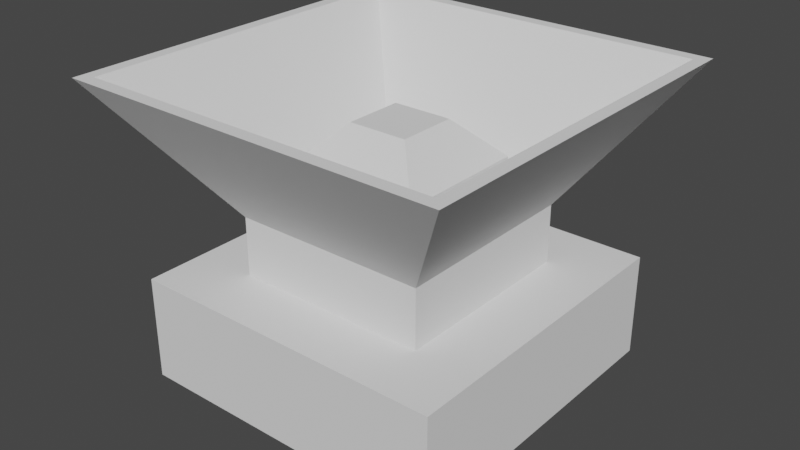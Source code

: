 # Source: horn.blend  (saved by Blender 2.92.15; exported with 4.5.12 LTS)
import bpy
from mathutils import Matrix  # noqa: F401  (used for matrix-valued properties, if any)

bpy.ops.wm.read_factory_settings(use_empty=True)
scene = bpy.context.scene
scene.name = 'Scene'

# ---- world
world_world = bpy.data.worlds.new('World'); scene.world = world_world
world_world.use_nodes = True; world_world.node_tree.nodes.clear()
_N = world_world.node_tree.nodes; _L = world_world.node_tree.links
n0 = _N.new('ShaderNodeOutputWorld'); n0.name = 'World Output'; n0.location = (300, 300)
n1 = _N.new('ShaderNodeBackground'); n1.name = 'Background'; n1.location = (10, 300)
n1.inputs[0].default_value = (0.05088, 0.05088, 0.05088, 1.0)
_L.new(n1.outputs[0], n0.inputs[0])
n0.is_active_output = True
world_world.color = (0.05088, 0.05088, 0.05088)
world_world.use_sun_shadow = False
world_world.sun_shadow_jitter_overblur = 0.0

# ---- meshes
me_cube_001 = bpy.data.meshes.new('Cube.001')
me_cube_001.from_pydata([(-1.0, -1.0, -1.0), (-0.6092, -0.6092, -0.3498), (-1.0, 1.0, -1.0), (-0.6092, 0.6092, -0.3498), (1.0, -1.0, -1.0), (0.6092, -0.6092, -0.3498), (1.0, 1.0, -1.0), (0.6092, 0.6092, -0.3498), (-1.0, -1.0, -0.3498), (-1.0, 1.0, -0.3498), (1.0, 1.0, -0.3498), (1.0, -1.0, -0.3498), (-0.6092, -0.6092, 0.01809), (-0.6092, 0.6092, 0.01809), (0.6092, 0.6092, 0.01809), (0.6092, -0.6092, 0.01809), (-0.4241, -0.4241, 0.08415), (-0.4241, 0.4241, 0.08415), (0.4241, 0.4241, 0.08415), (0.4241, -0.4241, 0.08415), (-1.199, -1.199, 0.8593), (-1.199, 1.199, 0.8593), (1.199, 1.199, 0.8593), (1.199, -1.199, 0.8593), (-1.12, -1.12, 0.8593), (-1.12, 1.12, 0.8593), (1.12, 1.12, 0.8593), (1.12, -1.12, 0.8593), (-0.5643, -0.5643, 0.08415), (-0.5643, 0.5643, 0.08415), (0.5643, 0.5643, 0.08415), (0.5643, -0.5643, 0.08415), (-0.4241, -0.4241, 0.3285), (-0.1892, -0.1892, 0.5633), (-0.1892, 0.1892, 0.5633), (-0.4241, 0.4241, 0.3285), (0.1892, 0.1892, 0.5633), (0.4241, 0.4241, 0.3285), (0.1892, -0.1892, 0.5633), (0.4241, -0.4241, 0.3285)], [], [(0, 8, 9, 2), (2, 9, 10, 6), (6, 10, 11, 4), (4, 11, 8, 0), (2, 6, 4, 0), (1, 5, 15, 12), (1, 3, 9, 8), (3, 7, 10, 9), (7, 5, 11, 10), (5, 1, 8, 11), (14, 13, 21, 22), (7, 3, 13, 14), (5, 7, 14, 15), (3, 1, 12, 13), (15, 14, 22, 23), (13, 12, 20, 21), (12, 15, 23, 20), (24, 25, 21, 20), (25, 26, 22, 21), (26, 27, 23, 22), (27, 24, 20, 23), (28, 29, 25, 24), (29, 30, 26, 25), (30, 31, 27, 26), (31, 28, 24, 27), (16, 17, 29, 28), (17, 18, 30, 29), (18, 19, 31, 30), (19, 16, 28, 31), (16, 19, 39, 32), (36, 34, 33, 38), (18, 17, 35, 37), (19, 18, 37, 39), (33, 34, 35, 32), (34, 36, 37, 35), (36, 38, 39, 37), (38, 33, 32, 39), (17, 16, 32, 35)])
_uv = me_cube_001.uv_layers.new(name='CarteUV')
_uv.uv.foreach_set('vector', [0.375, 0.0, 0.625, 0.0, 0.625, 0.25, 0.375, 0.25, 0.375, 0.25, 0.625, 0.25, 0.625, 0.5, 0.375, 0.5, 0.375, 0.5, 0.625, 0.5, 0.625, 0.75, 0.375, 0.75, 0.375, 0.75, 0.625, 0.75, 0.625, 1.0, 0.375, 1.0, 0.125, 0.5, 0.375, 0.5, 0.375, 0.75, 0.125, 0.75, 0.8261, 0.7011, 0.6739, 0.7011, 0.6739, 0.7011, 0.8261, 0.7011, 0.8261, 0.7011, 0.8261, 0.5489, 0.875, 0.5, 0.875, 0.75, 0.8261, 0.5489, 0.6739, 0.5489, 0.625, 0.5, 0.875, 0.5, 0.6739, 0.5489, 0.6739, 0.7011, 0.625, 0.75, 0.625, 0.5, 0.6739, 0.7011, 0.8261, 0.7011, 0.875, 0.75, 0.625, 0.75, 0.6739, 0.5489, 0.8261, 0.5489, 0.8261, 0.5489, 0.6739, 0.5489, 0.6739, 0.5489, 0.8261, 0.5489, 0.8261, 0.5489, 0.6739, 0.5489, 0.6739, 0.7011, 0.6739, 0.5489, 0.6739, 0.5489, 0.6739, 0.7011, 0.8261, 0.5489, 0.8261, 0.7011, 0.8261, 0.7011, 0.8261, 0.5489, 0.6739, 0.7011, 0.6739, 0.5489, 0.6739, 0.5489, 0.6739, 0.7011, 0.8261, 0.5489, 0.8261, 0.7011, 0.8261, 0.7011, 0.8261, 0.5489, 0.8261, 0.7011, 0.6739, 0.7011, 0.6739, 0.7011, 0.8261, 0.7011, 0.8211, 0.6961, 0.8211, 0.5539, 0.8261, 0.5489, 0.8261, 0.7011, 0.8211, 0.5539, 0.6789, 0.5539, 0.6739, 0.5489, 0.8261, 0.5489, 0.6789, 0.5539, 0.6789, 0.6961, 0.6739, 0.7011, 0.6739, 0.5489, 0.6789, 0.6961, 0.8211, 0.6961, 0.8261, 0.7011, 0.6739, 0.7011, 0.7858, 0.6608, 0.7858, 0.5892, 0.8211, 0.5539, 0.8211, 0.6961, 0.7858, 0.5892, 0.7142, 0.5892, 0.6789, 0.5539, 0.8211, 0.5539, 0.7142, 0.5892, 0.7142, 0.6608, 0.6789, 0.6961, 0.6789, 0.5539, 0.7142, 0.6608, 0.7858, 0.6608, 0.8211, 0.6961, 0.6789, 0.6961, 0.7769, 0.6519, 0.7769, 0.5981, 0.7858, 0.5892, 0.7858, 0.6608, 0.7769, 0.5981, 0.7231, 0.5981, 0.7142, 0.5892, 0.7858, 0.5892, 0.7231, 0.5981, 0.7231, 0.6519, 0.7142, 0.6608, 0.7142, 0.5892, 0.7231, 0.6519, 0.7769, 0.6519, 0.7858, 0.6608, 0.7142, 0.6608, 0.7769, 0.6519, 0.7231, 0.6519, 0.7231, 0.6519, 0.7769, 0.6519, 0.738, 0.613, 0.762, 0.613, 0.762, 0.637, 0.738, 0.637, 0.7231, 0.5981, 0.7769, 0.5981, 0.7769, 0.5981, 0.7231, 0.5981, 0.7231, 0.6519, 0.7231, 0.5981, 0.7231, 0.5981, 0.7231, 0.6519, 0.762, 0.637, 0.762, 0.613, 0.7769, 0.5981, 0.7769, 0.6519, 0.762, 0.613, 0.738, 0.613, 0.7231, 0.5981, 0.7769, 0.5981, 0.738, 0.613, 0.738, 0.637, 0.7231, 0.6519, 0.7231, 0.5981, 0.738, 0.637, 0.762, 0.637, 0.7769, 0.6519, 0.7231, 0.6519, 0.7769, 0.5981, 0.7769, 0.6519, 0.7769, 0.6519, 0.7769, 0.5981])
me_cube_001.use_remesh_fix_poles = True
me_cube_001.use_remesh_preserve_attributes = False
me_cube_001.use_mirror_vertex_groups = False
me_cube_001.update()

# ---- objects
ob_horn = bpy.data.objects.new('Horn', me_cube_001)

# ---- transforms, parenting, visibility, modifiers, constraints
ob_horn.location = (0.0, 0.0, 0.5)
ob_horn.scale = (0.5, 0.5, 0.5)
ob_horn.lineart.crease_threshold = 0.0

# ---- collection membership
scene.collection.objects.link(ob_horn)

# ---- scene / render settings (as saved in the file)
scene.frame_start = 1; scene.frame_end = 250; scene.frame_set(1)
scene.render.engine = 'BLENDER_EEVEE_NEXT'
scene.cycles.use_denoising = False
scene.cycles.samples = 128
scene.cycles.sampling_pattern = 'TABULATED_SOBOL'
scene.cycles.use_adaptive_sampling = False
scene.cycles.use_light_tree = False
scene.view_settings.view_transform = 'Filmic'
bpy.context.view_layer.update()

# ---- added for rendering (the .blend has no active camera and no usable light): camera, sun
cam_auto = bpy.data.cameras.new('AutoCamera')
cam_auto.lens = 50.0
cam_auto.sensor_width = 36.0
cam_auto.clip_end = 1000.0
ob_auto_camera = bpy.data.objects.new('AutoCamera', cam_auto)
scene.collection.objects.link(ob_auto_camera)
ob_auto_camera.location = (1.78887, -2.14664, 1.89593)
ob_auto_camera.rotation_euler = (1.09748, -7.21219e-08, 0.694738)
scene.camera = ob_auto_camera
light_auto_sun = bpy.data.lights.new('AutoSun', 'SUN')
light_auto_sun.energy = 3.0
light_auto_sun.angle = 0.0523599
ob_auto_sun = bpy.data.objects.new('AutoSun', light_auto_sun)
scene.collection.objects.link(ob_auto_sun)
ob_auto_sun.rotation_euler = (0.872665, 0.174533, 0.523599)
bpy.context.view_layer.update()
